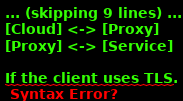

The diagram above was rendered by PlantUML. Its source (embedded in the PNG):
@startuml
hide empty members
cloud Cloud
actor Client
node "Ingress Proxy" as Ingress
node "Proxy" as Proxy

[Client] <-> [Ingress]
[Ingress] <-> [Cloud]
[Cloud] <-> [Proxy]
[Proxy] <-> [Service]

If the client uses TLS.

@enduml